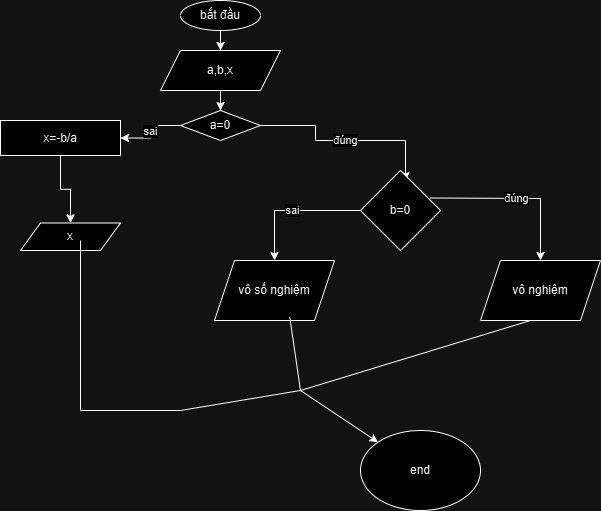

The diagram above was exported from draw.io. Its source (the exported page's mxGraphModel, read from the mxfile embedded in the PNG):
<mxGraphModel dx="1050" dy="522" grid="1" gridSize="10" guides="1" tooltips="1" connect="1" arrows="1" fold="1" page="1" pageScale="1" pageWidth="827" pageHeight="1169" math="0" shadow="0">
  <root>
    <mxCell id="0" />
    <mxCell id="1" parent="0" />
    <mxCell id="3marFjoK5rG4RKkfrKce-3" value="" style="edgeStyle=orthogonalEdgeStyle;rounded=0;orthogonalLoop=1;jettySize=auto;html=1;" edge="1" parent="1" source="3marFjoK5rG4RKkfrKce-1" target="3marFjoK5rG4RKkfrKce-2">
      <mxGeometry relative="1" as="geometry" />
    </mxCell>
    <mxCell id="3marFjoK5rG4RKkfrKce-1" value="bắt đầu" style="ellipse;whiteSpace=wrap;html=1;" vertex="1" parent="1">
      <mxGeometry x="320" y="20" width="80" height="30" as="geometry" />
    </mxCell>
    <mxCell id="3marFjoK5rG4RKkfrKce-5" value="" style="edgeStyle=orthogonalEdgeStyle;rounded=0;orthogonalLoop=1;jettySize=auto;html=1;" edge="1" parent="1" source="3marFjoK5rG4RKkfrKce-2" target="3marFjoK5rG4RKkfrKce-4">
      <mxGeometry relative="1" as="geometry" />
    </mxCell>
    <mxCell id="3marFjoK5rG4RKkfrKce-2" value="a,b,x" style="shape=parallelogram;perimeter=parallelogramPerimeter;whiteSpace=wrap;html=1;fixedSize=1;" vertex="1" parent="1">
      <mxGeometry x="300" y="70" width="120" height="40" as="geometry" />
    </mxCell>
    <mxCell id="3marFjoK5rG4RKkfrKce-7" value="sai" style="edgeStyle=orthogonalEdgeStyle;rounded=0;orthogonalLoop=1;jettySize=auto;html=1;" edge="1" parent="1" source="3marFjoK5rG4RKkfrKce-4" target="3marFjoK5rG4RKkfrKce-6">
      <mxGeometry relative="1" as="geometry" />
    </mxCell>
    <mxCell id="3marFjoK5rG4RKkfrKce-11" value="đúng" style="edgeStyle=orthogonalEdgeStyle;rounded=0;orthogonalLoop=1;jettySize=auto;html=1;" edge="1" parent="1" source="3marFjoK5rG4RKkfrKce-4">
      <mxGeometry relative="1" as="geometry">
        <mxPoint x="545" y="200" as="targetPoint" />
        <Array as="points">
          <mxPoint x="455" y="145" />
          <mxPoint x="455" y="160" />
          <mxPoint x="545" y="160" />
        </Array>
      </mxGeometry>
    </mxCell>
    <mxCell id="3marFjoK5rG4RKkfrKce-4" value="a=0" style="rhombus;whiteSpace=wrap;html=1;" vertex="1" parent="1">
      <mxGeometry x="320" y="130" width="80" height="30" as="geometry" />
    </mxCell>
    <mxCell id="3marFjoK5rG4RKkfrKce-9" value="" style="edgeStyle=orthogonalEdgeStyle;rounded=0;orthogonalLoop=1;jettySize=auto;html=1;" edge="1" parent="1" source="3marFjoK5rG4RKkfrKce-6" target="3marFjoK5rG4RKkfrKce-8">
      <mxGeometry relative="1" as="geometry" />
    </mxCell>
    <mxCell id="3marFjoK5rG4RKkfrKce-6" value="x=-b/a" style="whiteSpace=wrap;html=1;" vertex="1" parent="1">
      <mxGeometry x="140" y="140" width="120" height="35" as="geometry" />
    </mxCell>
    <mxCell id="3marFjoK5rG4RKkfrKce-8" value="x" style="shape=parallelogram;perimeter=parallelogramPerimeter;whiteSpace=wrap;html=1;fixedSize=1;" vertex="1" parent="1">
      <mxGeometry x="160" y="242.5" width="100" height="27.5" as="geometry" />
    </mxCell>
    <mxCell id="3marFjoK5rG4RKkfrKce-13" value="đúng" style="edgeStyle=orthogonalEdgeStyle;rounded=0;orthogonalLoop=1;jettySize=auto;html=1;" edge="1" parent="1" target="3marFjoK5rG4RKkfrKce-12">
      <mxGeometry relative="1" as="geometry">
        <mxPoint x="570" y="217.5" as="sourcePoint" />
      </mxGeometry>
    </mxCell>
    <mxCell id="3marFjoK5rG4RKkfrKce-12" value="vô nghiệm" style="shape=parallelogram;perimeter=parallelogramPerimeter;whiteSpace=wrap;html=1;fixedSize=1;" vertex="1" parent="1">
      <mxGeometry x="620" y="280" width="120" height="60" as="geometry" />
    </mxCell>
    <mxCell id="3marFjoK5rG4RKkfrKce-16" value="sai" style="edgeStyle=orthogonalEdgeStyle;rounded=0;orthogonalLoop=1;jettySize=auto;html=1;" edge="1" parent="1" source="3marFjoK5rG4RKkfrKce-14" target="3marFjoK5rG4RKkfrKce-15">
      <mxGeometry relative="1" as="geometry" />
    </mxCell>
    <mxCell id="3marFjoK5rG4RKkfrKce-14" value="b=0" style="rhombus;whiteSpace=wrap;html=1;" vertex="1" parent="1">
      <mxGeometry x="500" y="190" width="80" height="80" as="geometry" />
    </mxCell>
    <mxCell id="3marFjoK5rG4RKkfrKce-15" value="vô số nghiệm" style="shape=parallelogram;perimeter=parallelogramPerimeter;whiteSpace=wrap;html=1;fixedSize=1;" vertex="1" parent="1">
      <mxGeometry x="354" y="280" width="120" height="60" as="geometry" />
    </mxCell>
    <mxCell id="3marFjoK5rG4RKkfrKce-17" value="" style="endArrow=none;html=1;rounded=0;" edge="1" parent="1">
      <mxGeometry width="50" height="50" relative="1" as="geometry">
        <mxPoint x="320" y="430" as="sourcePoint" />
        <mxPoint x="220" y="260" as="targetPoint" />
        <Array as="points">
          <mxPoint x="220" y="430" />
        </Array>
      </mxGeometry>
    </mxCell>
    <mxCell id="3marFjoK5rG4RKkfrKce-18" value="" style="endArrow=none;html=1;rounded=0;entryX=0.627;entryY=0.94;entryDx=0;entryDy=0;entryPerimeter=0;" edge="1" parent="1" target="3marFjoK5rG4RKkfrKce-15">
      <mxGeometry width="50" height="50" relative="1" as="geometry">
        <mxPoint x="320" y="430" as="sourcePoint" />
        <mxPoint x="440" y="250" as="targetPoint" />
        <Array as="points">
          <mxPoint x="440" y="410" />
        </Array>
      </mxGeometry>
    </mxCell>
    <mxCell id="3marFjoK5rG4RKkfrKce-19" value="" style="endArrow=none;html=1;rounded=0;" edge="1" parent="1">
      <mxGeometry width="50" height="50" relative="1" as="geometry">
        <mxPoint x="440" y="410" as="sourcePoint" />
        <mxPoint x="670" y="340" as="targetPoint" />
      </mxGeometry>
    </mxCell>
    <mxCell id="3marFjoK5rG4RKkfrKce-20" value="" style="endArrow=classic;html=1;rounded=0;" edge="1" parent="1" target="3marFjoK5rG4RKkfrKce-21">
      <mxGeometry width="50" height="50" relative="1" as="geometry">
        <mxPoint x="440" y="410" as="sourcePoint" />
        <mxPoint x="480" y="440" as="targetPoint" />
      </mxGeometry>
    </mxCell>
    <mxCell id="3marFjoK5rG4RKkfrKce-21" value="end" style="ellipse;whiteSpace=wrap;html=1;" vertex="1" parent="1">
      <mxGeometry x="500" y="450" width="120" height="80" as="geometry" />
    </mxCell>
  </root>
</mxGraphModel>